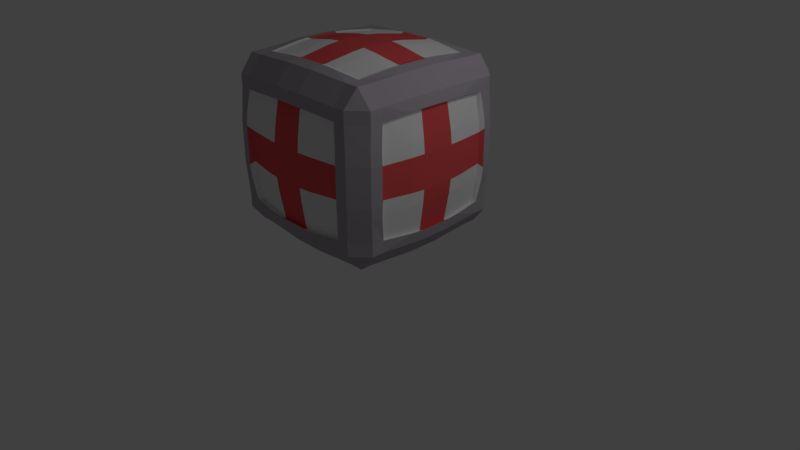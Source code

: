 # Source: Crates.blend  (saved by Blender 2.79.0; exported with 4.5.12 LTS)
import bpy
from mathutils import Matrix  # noqa: F401  (used for matrix-valued properties, if any)

bpy.ops.wm.read_factory_settings(use_empty=True)
scene = bpy.context.scene
scene.name = 'Scene'

# ---- collections
col_collection_1 = bpy.data.collections.new('Collection 1'); scene.collection.children.link(col_collection_1)
col_collection_2 = bpy.data.collections.new('Collection 2'); scene.collection.children.link(col_collection_2)
col_collection_2.hide_render = True
col_collection_2.hide_viewport = True

# ---- materials (node trees are filled in below, after node groups)
mat_base = bpy.data.materials.new('Base')
mat_base.alpha_threshold = 0.0
mat_base.use_transparent_shadow = False
mat_base.diffuse_color = (0.8412, 0.8412, 0.8412, 1.0)
mat_base.roughness = 0.5
mat_cross = bpy.data.materials.new('Cross')
mat_cross.alpha_threshold = 0.0
mat_cross.use_transparent_shadow = False
mat_cross.diffuse_color = (0.8, 0.09362, 0.1003, 1.0)
mat_cross.roughness = 0.5
mat_borders = bpy.data.materials.new('Borders')
mat_borders.alpha_threshold = 0.0
mat_borders.use_transparent_shadow = False
mat_borders.diffuse_color = (0.4154, 0.3786, 0.4292, 1.0)
mat_borders.roughness = 0.5
mat_wood = bpy.data.materials.new('Wood')
mat_wood.alpha_threshold = 0.0
mat_wood.use_transparent_shadow = False
mat_wood.diffuse_color = (0.7357, 0.3735, 0.1893, 1.0)
mat_wood.roughness = 0.5
mat_wood_dark = bpy.data.materials.new('Wood Dark')
mat_wood_dark.alpha_threshold = 0.0
mat_wood_dark.use_transparent_shadow = False
mat_wood_dark.diffuse_color = (0.4575, 0.2044, 0.1067, 1.0)
mat_wood_dark.roughness = 0.5

# ---- material node trees

# ---- world
world_world = bpy.data.worlds.new('World'); scene.world = world_world
world_world.color = (0.05088, 0.05088, 0.05088)
world_world.use_sun_shadow = False
world_world.sun_shadow_jitter_overblur = 0.0
world_world.cycles.sampling_method = 'MANUAL'

# ---- cameras
cam_camera_001 = bpy.data.cameras.new('Camera.001')
cam_camera_001.clip_end = 100.0
cam_camera_001.lens = 35.0
cam_camera_001.sensor_width = 32.0
cam_camera_001.sensor_height = 18.0
cam_camera_001.ortho_scale = 7.314
cam_camera_001.dof.focus_distance = 0.0
cam_camera_001.dof.aperture_fstop = 128.0
cam_camera = bpy.data.cameras.new('Camera')
cam_camera.clip_end = 100.0
cam_camera.lens = 35.0
cam_camera.sensor_width = 32.0
cam_camera.sensor_height = 18.0
cam_camera.ortho_scale = 7.314
cam_camera.dof.focus_distance = 0.0
cam_camera.dof.aperture_fstop = 128.0

# ---- lights
light_lamp_001 = bpy.data.lights.new('Lamp.001', 'POINT')
light_lamp_001.transmission_factor = 0.0
light_lamp_001.cutoff_distance = 30.0
light_lamp_001.energy = 100.0
light_lamp_001.shadow_buffer_clip_start = 1.001
light_lamp_001.shadow_soft_size = 0.1
light_lamp_001.shadow_maximum_resolution = 0.006
light_lamp_001.use_absolute_resolution = True
light_lamp = bpy.data.lights.new('Lamp', 'POINT')
light_lamp.transmission_factor = 0.0
light_lamp.cutoff_distance = 30.0
light_lamp.energy = 100.0
light_lamp.shadow_buffer_clip_start = 1.001
light_lamp.shadow_soft_size = 0.1
light_lamp.shadow_maximum_resolution = 0.006
light_lamp.use_absolute_resolution = True

# ---- meshes
me_cube_001 = bpy.data.meshes.new('Cube.001')
me_cube_001.from_pydata([(0.213, -0.213, 1.197), (0.213, -1.197, 0.213), (1.197, -0.213, 0.213), (0.1923, -0.7326, 1.081), (0.2087, -0.3776, 1.173), (0.7326, -0.1923, 1.081), (0.3776, -0.2087, 1.173), (0.7326, -1.081, 0.1923), (0.3776, -1.173, 0.2087), (0.2087, -1.173, 0.3776), (0.1923, -1.081, 0.7326), (1.081, -0.7326, 0.1923), (1.173, -0.3776, 0.2087), (1.173, -0.2087, 0.3776), (1.081, -0.1923, 0.7326), (0.3432, -1.066, 0.7226), (0.3705, -1.151, 0.3705), (0.7226, -1.066, 0.3432), (0.6819, -1.006, 0.6819), (0.3432, -0.7226, 1.066), (0.6819, -0.6819, 1.006), (0.7226, -0.3432, 1.066), (0.3705, -0.3705, 1.151), (1.006, -0.6819, 0.6819), (1.066, -0.7226, 0.3432), (1.151, -0.3705, 0.3705), (1.066, -0.3432, 0.7226), (1.073, -0.8817, 0.8175), (0.8817, -0.8817, 1.008), (0.8817, -1.073, 0.8175), (1.115, -0.1984, 0.8521), (0.9164, -0.1984, 1.051), (0.1984, -1.115, 0.8521), (0.1984, -0.9164, 1.051), (0.8817, -0.7273, 1.008), (1.073, -0.7273, 0.8175), (1.102, -0.3548, 0.8415), (0.9058, -0.3548, 1.038), (1.073, -0.8817, 0.663), (0.8817, -1.073, 0.663), (0.7273, -0.8817, 1.008), (0.3548, -0.9058, 1.038), (0.3548, -1.102, 0.8415), (0.7273, -1.073, 0.8175), (0.2063, -0.7858, 1.095), (0.7858, -0.2063, 1.095), (0.2063, -1.159, 0.7216), (1.159, -0.2063, 0.7216), (0.7315, -1.079, 0.6673), (0.3681, -1.143, 0.7109), (0.3681, -0.7752, 1.079), (0.7315, -0.7315, 1.015), (0.7752, -0.3681, 1.079), (1.143, -0.3681, 0.7109), (1.079, -0.7315, 0.6673), (1.104, -0.9159, 0.235), (0.919, -1.101, 0.235), (0.9091, -1.089, 0.3808), (1.092, -0.906, 0.3808), (0.7973, -1.142, 0.2423), (0.7873, -1.127, 0.3932), (1.13, -0.7843, 0.3932), (1.145, -0.7942, 0.2423), (-0.213, -0.213, 1.197), (-0.213, -1.197, 0.213), (-1.197, -0.213, 0.213), (-0.1923, -0.7326, 1.081), (-0.2087, -0.3776, 1.173), (-0.7326, -0.1923, 1.081), (-0.3776, -0.2087, 1.173), (-0.7326, -1.081, 0.1923), (-0.3776, -1.173, 0.2087), (-0.2087, -1.173, 0.3776), (-0.1923, -1.081, 0.7326), (-1.081, -0.7326, 0.1923), (-1.173, -0.3776, 0.2087), (-1.173, -0.2087, 0.3776), (-1.081, -0.1923, 0.7326), (-0.3432, -1.066, 0.7226), (-0.3705, -1.151, 0.3705), (-0.7226, -1.066, 0.3432), (-0.6819, -1.006, 0.6819), (-0.3432, -0.7226, 1.066), (-0.6819, -0.6819, 1.006), (-0.7226, -0.3432, 1.066), (-0.3705, -0.3705, 1.151), (-1.006, -0.6819, 0.6819), (-1.066, -0.7226, 0.3432), (-1.151, -0.3705, 0.3705), (-1.066, -0.3432, 0.7226), (-1.073, -0.8817, 0.8175), (-0.8817, -0.8817, 1.008), (-0.8817, -1.073, 0.8175), (-1.115, -0.1984, 0.8521), (-0.9164, -0.1984, 1.051), (-0.1984, -1.115, 0.8521), (-0.1984, -0.9164, 1.051), (-0.8817, -0.7273, 1.008), (-1.073, -0.7273, 0.8175), (-1.102, -0.3548, 0.8415), (-0.9058, -0.3548, 1.038), (-1.073, -0.8817, 0.663), (-0.8817, -1.073, 0.663), (-0.7273, -0.8817, 1.008), (-0.3548, -0.9058, 1.038), (-0.3548, -1.102, 0.8415), (-0.7273, -1.073, 0.8175), (-0.2063, -0.7858, 1.095), (-0.7858, -0.2063, 1.095), (-0.2063, -1.159, 0.7216), (-1.159, -0.2063, 0.7216), (-0.7315, -1.079, 0.6673), (-0.3681, -1.143, 0.7109), (-0.3681, -0.7752, 1.079), (-0.7315, -0.7315, 1.015), (-0.7752, -0.3681, 1.079), (-1.143, -0.3681, 0.7109), (-1.079, -0.7315, 0.6673), (0.0, -0.213, 1.197), (0.0, -1.197, 0.213), (0.0, -0.7326, 1.081), (0.0, -0.3776, 1.173), (0.0, -1.173, 0.3776), (0.0, -1.081, 0.7326), (0.0, -1.115, 0.8521), (0.0, -0.9164, 1.051), (0.0, -0.7858, 1.095), (0.0, -1.159, 0.7216), (-1.104, -0.9159, 0.235), (-0.919, -1.101, 0.235), (-0.9091, -1.089, 0.3808), (-1.092, -0.906, 0.3808), (-0.7973, -1.142, 0.2423), (-0.7873, -1.127, 0.3932), (-1.13, -0.7843, 0.3932), (-1.145, -0.7942, 0.2423), (0.213, 0.213, 1.197), (0.213, 1.197, 0.213), (1.197, 0.213, 0.213), (0.1923, 0.7326, 1.081), (0.2087, 0.3776, 1.173), (0.7326, 0.1923, 1.081), (0.3776, 0.2087, 1.173), (0.7326, 1.081, 0.1923), (0.3776, 1.173, 0.2087), (0.2087, 1.173, 0.3776), (0.1923, 1.081, 0.7326), (1.081, 0.7326, 0.1923), (1.173, 0.3776, 0.2087), (1.173, 0.2087, 0.3776), (1.081, 0.1923, 0.7326), (0.3432, 1.066, 0.7226), (0.3705, 1.151, 0.3705), (0.7226, 1.066, 0.3432), (0.6819, 1.006, 0.6819), (0.3432, 0.7226, 1.066), (0.6819, 0.6819, 1.006), (0.7226, 0.3432, 1.066), (0.3705, 0.3705, 1.151), (1.006, 0.6819, 0.6819), (1.066, 0.7226, 0.3432), (1.151, 0.3705, 0.3705), (1.066, 0.3432, 0.7226), (1.073, 0.8817, 0.8175), (0.8817, 0.8817, 1.008), (0.8817, 1.073, 0.8175), (1.115, 0.1984, 0.8521), (0.9164, 0.1984, 1.051), (0.1984, 1.115, 0.8521), (0.1984, 0.9164, 1.051), (0.8817, 0.7273, 1.008), (1.073, 0.7273, 0.8175), (1.102, 0.3548, 0.8415), (0.9058, 0.3548, 1.038), (1.073, 0.8817, 0.663), (0.8817, 1.073, 0.663), (0.7273, 0.8817, 1.008), (0.3548, 0.9058, 1.038), (0.3548, 1.102, 0.8415), (0.7273, 1.073, 0.8175), (0.2063, 0.7858, 1.095), (0.7858, 0.2063, 1.095), (0.2063, 1.159, 0.7216), (1.159, 0.2063, 0.7216), (0.7315, 1.079, 0.6673), (0.3681, 1.143, 0.7109), (0.3681, 0.7752, 1.079), (0.7315, 0.7315, 1.015), (0.7752, 0.3681, 1.079), (1.143, 0.3681, 0.7109), (1.079, 0.7315, 0.6673), (1.104, 0.9159, 0.235), (0.919, 1.101, 0.235), (0.9091, 1.089, 0.3808), (1.092, 0.906, 0.3808), (0.7973, 1.142, 0.2423), (0.7873, 1.127, 0.3932), (1.13, 0.7843, 0.3932), (1.145, 0.7942, 0.2423), (0.213, 0.0, 1.197), (1.197, 0.0, 0.213), (0.7326, 0.0, 1.081), (0.3776, 0.0, 1.173), (1.173, 0.0, 0.3776), (1.081, 0.0, 0.7326), (1.115, 0.0, 0.8521), (0.9164, 0.0, 1.051), (0.7858, 0.0, 1.095), (1.159, 0.0, 0.7216), (-0.213, 0.213, 1.197), (-0.213, 1.197, 0.213), (-1.197, 0.213, 0.213), (-0.1923, 0.7326, 1.081), (-0.2087, 0.3776, 1.173), (-0.7326, 0.1923, 1.081), (-0.3776, 0.2087, 1.173), (-0.7326, 1.081, 0.1923), (-0.3776, 1.173, 0.2087), (-0.2087, 1.173, 0.3776), (-0.1923, 1.081, 0.7326), (-1.081, 0.7326, 0.1923), (-1.173, 0.3776, 0.2087), (-1.173, 0.2087, 0.3776), (-1.081, 0.1923, 0.7326), (-0.3432, 1.066, 0.7226), (-0.3705, 1.151, 0.3705), (-0.7226, 1.066, 0.3432), (-0.6819, 1.006, 0.6819), (-0.3432, 0.7226, 1.066), (-0.6819, 0.6819, 1.006), (-0.7226, 0.3432, 1.066), (-0.3705, 0.3705, 1.151), (-1.006, 0.6819, 0.6819), (-1.066, 0.7226, 0.3432), (-1.151, 0.3705, 0.3705), (-1.066, 0.3432, 0.7226), (-1.073, 0.8817, 0.8175), (-0.8817, 0.8817, 1.008), (-0.8817, 1.073, 0.8175), (-1.115, 0.1984, 0.8521), (-0.9164, 0.1984, 1.051), (-0.1984, 1.115, 0.8521), (-0.1984, 0.9164, 1.051), (-0.8817, 0.7273, 1.008), (-1.073, 0.7273, 0.8175), (-1.102, 0.3548, 0.8415), (-0.9058, 0.3548, 1.038), (-1.073, 0.8817, 0.663), (-0.8817, 1.073, 0.663), (-0.7273, 0.8817, 1.008), (-0.3548, 0.9058, 1.038), (-0.3548, 1.102, 0.8415), (-0.7273, 1.073, 0.8175), (-0.2063, 0.7858, 1.095), (-0.7858, 0.2063, 1.095), (-0.2063, 1.159, 0.7216), (-1.159, 0.2063, 0.7216), (-0.7315, 1.079, 0.6673), (-0.3681, 1.143, 0.7109), (-0.3681, 0.7752, 1.079), (-0.7315, 0.7315, 1.015), (-0.7752, 0.3681, 1.079), (-1.143, 0.3681, 0.7109), (-1.079, 0.7315, 0.6673), (0.0, 0.213, 1.197), (0.0, 1.197, 0.213), (0.0, 0.7326, 1.081), (0.0, 0.3776, 1.173), (0.0, 1.173, 0.3776), (0.0, 1.081, 0.7326), (0.0, 1.115, 0.8521), (0.0, 0.9164, 1.051), (0.0, 0.7858, 1.095), (0.0, 1.159, 0.7216), (-1.104, 0.9159, 0.235), (-0.919, 1.101, 0.235), (-0.9091, 1.089, 0.3808), (-1.092, 0.906, 0.3808), (-0.7973, 1.142, 0.2423), (-0.7873, 1.127, 0.3932), (-1.13, 0.7843, 0.3932), (-1.145, 0.7942, 0.2423), (-0.213, 0.0, 1.197), (-1.197, 0.0, 0.213), (-0.7326, 0.0, 1.081), (-0.3776, 0.0, 1.173), (-1.173, 0.0, 0.3776), (-1.081, 0.0, 0.7326), (-1.115, 0.0, 0.8521), (-0.9164, 0.0, 1.051), (-0.7858, 0.0, 1.095), (-1.159, 0.0, 0.7216), (0.0, 0.0, 1.197), (0.213, -0.213, -1.197), (0.213, -1.197, -0.213), (1.197, -0.213, -0.213), (0.1923, -0.7326, -1.081), (0.2087, -0.3776, -1.173), (0.7326, -0.1923, -1.081), (0.3776, -0.2087, -1.173), (0.7326, -1.081, -0.1923), (0.3776, -1.173, -0.2087), (0.2087, -1.173, -0.3776), (0.1923, -1.081, -0.7326), (1.081, -0.7326, -0.1923), (1.173, -0.3776, -0.2087), (1.173, -0.2087, -0.3776), (1.081, -0.1923, -0.7326), (0.3432, -1.066, -0.7226), (0.3705, -1.151, -0.3705), (0.7226, -1.066, -0.3432), (0.6819, -1.006, -0.6819), (0.3432, -0.7226, -1.066), (0.6819, -0.6819, -1.006), (0.7226, -0.3432, -1.066), (0.3705, -0.3705, -1.151), (1.006, -0.6819, -0.6819), (1.066, -0.7226, -0.3432), (1.151, -0.3705, -0.3705), (1.066, -0.3432, -0.7226), (1.073, -0.8817, -0.8175), (0.8817, -0.8817, -1.008), (0.8817, -1.073, -0.8175), (1.115, -0.1984, -0.8521), (0.9164, -0.1984, -1.051), (0.1984, -1.115, -0.8521), (0.1984, -0.9164, -1.051), (0.8817, -0.7273, -1.008), (1.073, -0.7273, -0.8175), (1.102, -0.3548, -0.8415), (0.9058, -0.3548, -1.038), (1.073, -0.8817, -0.663), (0.8817, -1.073, -0.663), (0.7273, -0.8817, -1.008), (0.3548, -0.9058, -1.038), (0.3548, -1.102, -0.8415), (0.7273, -1.073, -0.8175), (0.2063, -0.7858, -1.095), (0.7858, -0.2063, -1.095), (0.2063, -1.159, -0.7216), (1.159, -0.2063, -0.7216), (1.173, -0.3776, 0.0), (1.081, -0.7326, 0.0), (0.7315, -1.079, -0.6673), (0.3681, -1.143, -0.7109), (0.7326, -1.081, 0.0), (0.3776, -1.173, 0.0), (0.3681, -0.7752, -1.079), (0.7315, -0.7315, -1.015), (0.7752, -0.3681, -1.079), (1.197, -0.213, 0.0), (0.213, -1.197, 0.0), (1.039, -0.8543, 0.0), (0.8543, -1.039, 0.0), (1.143, -0.3681, -0.7109), (1.079, -0.7315, -0.6673), (1.104, -0.9159, -0.235), (0.919, -1.101, -0.235), (1.104, -0.9159, 0.0), (0.9091, -1.089, -0.3808), (1.092, -0.906, -0.3808), (0.7973, -1.142, 0.0), (0.7973, -1.142, -0.2423), (0.7873, -1.127, -0.3932), (1.13, -0.7843, -0.3932), (1.145, -0.7942, -0.2423), (1.145, -0.7942, 0.0), (0.919, -1.101, 0.0), (-0.213, -0.213, -1.197), (-0.213, -1.197, -0.213), (-1.197, -0.213, -0.213), (-0.1923, -0.7326, -1.081), (-0.2087, -0.3776, -1.173), (-0.7326, -0.1923, -1.081), (-0.3776, -0.2087, -1.173), (-0.7326, -1.081, -0.1923), (-0.3776, -1.173, -0.2087), (-0.2087, -1.173, -0.3776), (-0.1923, -1.081, -0.7326), (-1.081, -0.7326, -0.1923), (-1.173, -0.3776, -0.2087), (-1.173, -0.2087, -0.3776), (-1.081, -0.1923, -0.7326), (-0.3432, -1.066, -0.7226), (-0.3705, -1.151, -0.3705), (-0.7226, -1.066, -0.3432), (-0.6819, -1.006, -0.6819), (-0.3432, -0.7226, -1.066), (-0.6819, -0.6819, -1.006), (-0.7226, -0.3432, -1.066), (-0.3705, -0.3705, -1.151), (-1.006, -0.6819, -0.6819), (-1.066, -0.7226, -0.3432), (-1.151, -0.3705, -0.3705), (-1.066, -0.3432, -0.7226), (-1.073, -0.8817, -0.8175), (-0.8817, -0.8817, -1.008), (-0.8817, -1.073, -0.8175), (-1.115, -0.1984, -0.8521), (-0.9164, -0.1984, -1.051), (-0.1984, -1.115, -0.8521), (-0.1984, -0.9164, -1.051), (-0.8817, -0.7273, -1.008), (-1.073, -0.7273, -0.8175), (-1.102, -0.3548, -0.8415), (-0.9058, -0.3548, -1.038), (-1.073, -0.8817, -0.663), (-0.8817, -1.073, -0.663), (-0.7273, -0.8817, -1.008), (-0.3548, -0.9058, -1.038), (-0.3548, -1.102, -0.8415), (-0.7273, -1.073, -0.8175), (-0.2063, -0.7858, -1.095), (-0.7858, -0.2063, -1.095), (-0.2063, -1.159, -0.7216), (0.0, -1.197, 0.0), (-1.159, -0.2063, -0.7216), (-1.173, -0.3776, 0.0), (-1.081, -0.7326, 0.0), (-0.7315, -1.079, -0.6673), (-0.3681, -1.143, -0.7109), (-0.7326, -1.081, 0.0), (-0.3776, -1.173, 0.0), (-0.3681, -0.7752, -1.079), (-0.7315, -0.7315, -1.015), (-0.7752, -0.3681, -1.079), (-1.197, -0.213, 0.0), (-0.213, -1.197, 0.0), (-1.039, -0.8543, 0.0), (-0.8543, -1.039, 0.0), (-1.143, -0.3681, -0.7109), (-1.079, -0.7315, -0.6673), (0.0, -0.213, -1.197), (0.0, -1.197, -0.213), (0.0, -0.7326, -1.081), (0.0, -0.3776, -1.173), (0.0, -1.173, -0.3776), (0.0, -1.081, -0.7326), (0.0, -1.115, -0.8521), (0.0, -0.9164, -1.051), (0.0, -0.7858, -1.095), (0.0, -1.159, -0.7216), (-1.104, -0.9159, -0.235), (-0.919, -1.101, -0.235), (-1.104, -0.9159, 0.0), (-0.9091, -1.089, -0.3808), (-1.092, -0.906, -0.3808), (-0.7973, -1.142, 0.0), (-0.7973, -1.142, -0.2423), (-0.7873, -1.127, -0.3932), (-1.13, -0.7843, -0.3932), (-1.145, -0.7942, -0.2423), (-1.145, -0.7942, 0.0), (-0.919, -1.101, 0.0), (0.213, 0.213, -1.197), (0.213, 1.197, -0.213), (1.197, 0.213, -0.213), (0.1923, 0.7326, -1.081), (0.2087, 0.3776, -1.173), (0.7326, 0.1923, -1.081), (0.3776, 0.2087, -1.173), (0.7326, 1.081, -0.1923), (0.3776, 1.173, -0.2087), (0.2087, 1.173, -0.3776), (0.1923, 1.081, -0.7326), (1.081, 0.7326, -0.1923), (1.173, 0.3776, -0.2087), (1.173, 0.2087, -0.3776), (1.081, 0.1923, -0.7326), (0.3432, 1.066, -0.7226), (0.3705, 1.151, -0.3705), (0.7226, 1.066, -0.3432), (0.6819, 1.006, -0.6819), (0.3432, 0.7226, -1.066), (0.6819, 0.6819, -1.006), (0.7226, 0.3432, -1.066), (0.3705, 0.3705, -1.151), (1.006, 0.6819, -0.6819), (1.066, 0.7226, -0.3432), (1.151, 0.3705, -0.3705), (1.066, 0.3432, -0.7226), (1.073, 0.8817, -0.8175), (0.8817, 0.8817, -1.008), (0.8817, 1.073, -0.8175), (1.115, 0.1984, -0.8521), (0.9164, 0.1984, -1.051), (0.1984, 1.115, -0.8521), (0.1984, 0.9164, -1.051), (0.8817, 0.7273, -1.008), (1.073, 0.7273, -0.8175), (1.102, 0.3548, -0.8415), (0.9058, 0.3548, -1.038), (1.073, 0.8817, -0.663), (0.8817, 1.073, -0.663), (0.7273, 0.8817, -1.008), (0.3548, 0.9058, -1.038), (0.3548, 1.102, -0.8415), (0.7273, 1.073, -0.8175), (0.2063, 0.7858, -1.095), (0.7858, 0.2063, -1.095), (0.2063, 1.159, -0.7216), (1.159, 0.2063, -0.7216), (1.173, 0.3776, 0.0), (1.081, 0.7326, 0.0), (0.7315, 1.079, -0.6673), (0.3681, 1.143, -0.7109), (0.7326, 1.081, 0.0), (0.3776, 1.173, 0.0), (0.3681, 0.7752, -1.079), (0.7315, 0.7315, -1.015), (0.7752, 0.3681, -1.079), (1.197, 0.213, 0.0), (0.213, 1.197, 0.0), (1.039, 0.8543, 0.0), (0.8543, 1.039, 0.0), (1.143, 0.3681, -0.7109), (1.079, 0.7315, -0.6673), (1.104, 0.9159, -0.235), (0.919, 1.101, -0.235), (1.104, 0.9159, 0.0), (0.9091, 1.089, -0.3808), (1.092, 0.906, -0.3808), (0.7973, 1.142, 0.0), (0.7973, 1.142, -0.2423), (0.7873, 1.127, -0.3932), (1.13, 0.7843, -0.3932), (1.145, 0.7942, -0.2423), (1.145, 0.7942, 0.0), (0.919, 1.101, 0.0), (0.213, 0.0, -1.197), (1.197, 0.0, -0.213), (0.7326, 0.0, -1.081), (0.3776, 0.0, -1.173), (1.173, 0.0, -0.3776), (1.081, 0.0, -0.7326), (1.115, 0.0, -0.8521), (0.9164, 0.0, -1.051), (1.197, 0.0, 0.0), (0.7858, 0.0, -1.095), (1.159, 0.0, -0.7216), (-0.213, 0.213, -1.197), (-0.213, 1.197, -0.213), (-1.197, 0.213, -0.213), (-0.1923, 0.7326, -1.081), (-0.2087, 0.3776, -1.173), (-0.7326, 0.1923, -1.081), (-0.3776, 0.2087, -1.173), (-0.7326, 1.081, -0.1923), (-0.3776, 1.173, -0.2087), (-0.2087, 1.173, -0.3776), (-0.1923, 1.081, -0.7326), (-1.081, 0.7326, -0.1923), (-1.173, 0.3776, -0.2087), (-1.173, 0.2087, -0.3776), (-1.081, 0.1923, -0.7326), (-0.3432, 1.066, -0.7226), (-0.3705, 1.151, -0.3705), (-0.7226, 1.066, -0.3432), (-0.6819, 1.006, -0.6819), (-0.3432, 0.7226, -1.066), (-0.6819, 0.6819, -1.006), (-0.7226, 0.3432, -1.066), (-0.3705, 0.3705, -1.151), (-1.006, 0.6819, -0.6819), (-1.066, 0.7226, -0.3432), (-1.151, 0.3705, -0.3705), (-1.066, 0.3432, -0.7226), (-1.073, 0.8817, -0.8175), (-0.8817, 0.8817, -1.008), (-0.8817, 1.073, -0.8175), (-1.115, 0.1984, -0.8521), (-0.9164, 0.1984, -1.051), (-0.1984, 1.115, -0.8521), (-0.1984, 0.9164, -1.051), (-0.8817, 0.7273, -1.008), (-1.073, 0.7273, -0.8175), (-1.102, 0.3548, -0.8415), (-0.9058, 0.3548, -1.038), (-1.073, 0.8817, -0.663), (-0.8817, 1.073, -0.663), (-0.7273, 0.8817, -1.008), (-0.3548, 0.9058, -1.038), (-0.3548, 1.102, -0.8415), (-0.7273, 1.073, -0.8175), (-0.2063, 0.7858, -1.095), (-0.7858, 0.2063, -1.095), (-0.2063, 1.159, -0.7216), (0.0, 1.197, 0.0), (-1.159, 0.2063, -0.7216), (-1.173, 0.3776, 0.0), (-1.081, 0.7326, 0.0), (-0.7315, 1.079, -0.6673), (-0.3681, 1.143, -0.7109), (-0.7326, 1.081, 0.0), (-0.3776, 1.173, 0.0), (-0.3681, 0.7752, -1.079), (-0.7315, 0.7315, -1.015), (-0.7752, 0.3681, -1.079), (-1.197, 0.213, 0.0), (-0.213, 1.197, 0.0), (-1.039, 0.8543, 0.0), (-0.8543, 1.039, 0.0), (-1.143, 0.3681, -0.7109), (-1.079, 0.7315, -0.6673), (0.0, 0.213, -1.197), (0.0, 1.197, -0.213), (0.0, 0.7326, -1.081), (0.0, 0.3776, -1.173), (0.0, 1.173, -0.3776), (0.0, 1.081, -0.7326), (0.0, 1.115, -0.8521), (0.0, 0.9164, -1.051), (0.0, 0.7858, -1.095), (0.0, 1.159, -0.7216), (-1.104, 0.9159, -0.235), (-0.919, 1.101, -0.235), (-1.104, 0.9159, 0.0), (-0.9091, 1.089, -0.3808), (-1.092, 0.906, -0.3808), (-0.7973, 1.142, 0.0), (-0.7973, 1.142, -0.2423), (-0.7873, 1.127, -0.3932), (-1.13, 0.7843, -0.3932), (-1.145, 0.7942, -0.2423), (-1.145, 0.7942, 0.0), (-0.919, 1.101, 0.0), (-0.213, 0.0, -1.197), (-1.197, 0.0, -0.213), (-0.7326, 0.0, -1.081), (-0.3776, 0.0, -1.173), (-1.173, 0.0, -0.3776), (-1.081, 0.0, -0.7326), (-1.115, 0.0, -0.8521), (-0.9164, 0.0, -1.051), (-1.197, 0.0, 0.0), (-0.7858, 0.0, -1.095), (-1.159, 0.0, -0.7216), (0.0, 0.0, -1.197)], [], [(8, 16, 9, 1), (2, 13, 25, 12), (6, 0, 4, 22), (537, 200, 2, 350), (19, 3, 44, 50), (15, 18, 48, 49), (11, 24, 61, 62), (5, 21, 52, 45), (120, 3, 4, 121), (346, 345, 7, 8), (122, 9, 10, 123), (15, 16, 17, 18), (19, 20, 21, 22), (23, 24, 25, 26), (23, 26, 53, 54), (123, 10, 46, 127), (122, 119, 1, 9), (118, 121, 4, 0), (10, 15, 49, 46), (15, 10, 9, 16), (17, 7, 59, 60), (16, 8, 7, 17), (201, 5, 45, 207), (21, 20, 51, 52), (20, 19, 50, 51), (6, 22, 21, 5), (3, 19, 22, 4), (14, 26, 25, 13), (24, 11, 12, 25), (26, 14, 47, 53), (50, 44, 33, 41), (34, 51, 40, 28), (31, 45, 52, 37), (54, 35, 27, 38), (47, 30, 36, 53), (49, 42, 32, 46), (28, 29, 27), (205, 206, 31, 30), (11, 342, 341, 12), (35, 36, 37, 34), (8, 1, 351, 346), (7, 345, 361, 59), (41, 42, 43, 40), (34, 28, 27, 35), (41, 33, 32, 42), (126, 125, 33, 44), (31, 37, 36, 30), (29, 39, 38, 27), (28, 40, 43, 29), (124, 127, 46, 32), (2, 12, 341, 350), (42, 49, 48, 43), (50, 41, 40, 51), (51, 34, 37, 52), (35, 54, 53, 36), (32, 33, 125, 124), (3, 120, 126, 44), (351, 1, 119, 415), (199, 292, 118, 0), (62, 61, 58, 55), (56, 57, 60, 59), (57, 56, 55, 58), (56, 367, 358, 55), (56, 59, 361, 367), (62, 55, 358, 366), (342, 11, 62, 366), (24, 23, 54, 61), (17, 60, 48, 18), (60, 57, 39, 48), (38, 39, 57, 58), (54, 38, 58, 61), (29, 43, 48, 39), (30, 47, 208, 205), (45, 31, 206, 207), (14, 204, 208, 47), (0, 6, 202, 199), (13, 2, 200, 203), (13, 203, 204, 14), (5, 201, 202, 6), (71, 64, 72, 79), (65, 75, 88, 76), (69, 85, 67, 63), (634, 426, 65, 283), (82, 113, 107, 66), (78, 112, 111, 81), (74, 135, 134, 87), (68, 108, 115, 84), (120, 121, 67, 66), (422, 71, 70, 421), (122, 123, 73, 72), (78, 81, 80, 79), (82, 85, 84, 83), (86, 89, 88, 87), (86, 117, 116, 89), (123, 127, 109, 73), (122, 72, 64, 119), (118, 63, 67, 121), (73, 109, 112, 78), (78, 79, 72, 73), (80, 133, 132, 70), (79, 80, 70, 71), (284, 290, 108, 68), (84, 115, 114, 83), (83, 114, 113, 82), (69, 68, 84, 85), (66, 67, 85, 82), (77, 76, 88, 89), (87, 88, 75, 74), (89, 116, 110, 77), (113, 104, 96, 107), (97, 91, 103, 114), (94, 100, 115, 108), (117, 101, 90, 98), (110, 116, 99, 93), (112, 109, 95, 105), (91, 90, 92), (288, 93, 94, 289), (74, 75, 417, 418), (98, 97, 100, 99), (71, 422, 427, 64), (70, 132, 447, 421), (104, 103, 106, 105), (97, 98, 90, 91), (104, 105, 95, 96), (126, 107, 96, 125), (94, 93, 99, 100), (92, 90, 101, 102), (91, 92, 106, 103), (124, 95, 109, 127), (65, 426, 417, 75), (105, 106, 111, 112), (113, 114, 103, 104), (114, 115, 100, 97), (98, 99, 116, 117), (95, 124, 125, 96), (66, 107, 126, 120), (427, 415, 119, 64), (282, 63, 118, 292), (135, 128, 131, 134), (129, 132, 133, 130), (130, 131, 128, 129), (129, 128, 444, 453), (129, 453, 447, 132), (135, 452, 444, 128), (418, 452, 135, 74), (87, 134, 117, 86), (80, 81, 111, 133), (133, 111, 102, 130), (101, 131, 130, 102), (117, 134, 131, 101), (92, 102, 111, 106), (93, 288, 291, 110), (108, 290, 289, 94), (77, 110, 291, 287), (63, 282, 285, 69), (76, 286, 283, 65), (76, 77, 287, 286), (68, 69, 285, 284), (144, 137, 145, 152), (138, 148, 161, 149), (142, 158, 140, 136), (537, 511, 138, 200), (155, 186, 180, 139), (151, 185, 184, 154), (147, 198, 197, 160), (141, 181, 188, 157), (266, 267, 140, 139), (507, 144, 143, 506), (268, 269, 146, 145), (151, 154, 153, 152), (155, 158, 157, 156), (159, 162, 161, 160), (159, 190, 189, 162), (269, 273, 182, 146), (268, 145, 137, 265), (264, 136, 140, 267), (146, 182, 185, 151), (151, 152, 145, 146), (153, 196, 195, 143), (152, 153, 143, 144), (201, 207, 181, 141), (157, 188, 187, 156), (156, 187, 186, 155), (142, 141, 157, 158), (139, 140, 158, 155), (150, 149, 161, 162), (160, 161, 148, 147), (162, 189, 183, 150), (186, 177, 169, 180), (170, 164, 176, 187), (167, 173, 188, 181), (190, 174, 163, 171), (183, 189, 172, 166), (185, 182, 168, 178), (164, 163, 165), (205, 166, 167, 206), (147, 148, 502, 503), (171, 170, 173, 172), (144, 507, 512, 137), (143, 195, 522, 506), (177, 176, 179, 178), (170, 171, 163, 164), (177, 178, 168, 169), (272, 180, 169, 271), (167, 166, 172, 173), (165, 163, 174, 175), (164, 165, 179, 176), (270, 168, 182, 273), (138, 511, 502, 148), (178, 179, 184, 185), (186, 187, 176, 177), (187, 188, 173, 170), (171, 172, 189, 190), (168, 270, 271, 169), (139, 180, 272, 266), (512, 587, 265, 137), (199, 136, 264, 292), (198, 191, 194, 197), (192, 195, 196, 193), (193, 194, 191, 192), (192, 191, 519, 528), (192, 528, 522, 195), (198, 527, 519, 191), (503, 527, 198, 147), (160, 197, 190, 159), (153, 154, 184, 196), (196, 184, 175, 193), (174, 194, 193, 175), (190, 197, 194, 174), (165, 175, 184, 179), (166, 205, 208, 183), (181, 207, 206, 167), (150, 183, 208, 204), (136, 199, 202, 142), (149, 203, 200, 138), (149, 150, 204, 203), (141, 142, 202, 201), (217, 225, 218, 210), (211, 222, 234, 221), (215, 209, 213, 231), (634, 283, 211, 598), (228, 212, 253, 259), (224, 227, 257, 258), (220, 233, 280, 281), (214, 230, 261, 254), (266, 212, 213, 267), (594, 593, 216, 217), (268, 218, 219, 269), (224, 225, 226, 227), (228, 229, 230, 231), (232, 233, 234, 235), (232, 235, 262, 263), (269, 219, 255, 273), (268, 265, 210, 218), (264, 267, 213, 209), (219, 224, 258, 255), (224, 219, 218, 225), (226, 216, 278, 279), (225, 217, 216, 226), (284, 214, 254, 290), (230, 229, 260, 261), (229, 228, 259, 260), (215, 231, 230, 214), (212, 228, 231, 213), (223, 235, 234, 222), (233, 220, 221, 234), (235, 223, 256, 262), (259, 253, 242, 250), (243, 260, 249, 237), (240, 254, 261, 246), (263, 244, 236, 247), (256, 239, 245, 262), (258, 251, 241, 255), (237, 238, 236), (288, 289, 240, 239), (220, 590, 589, 221), (244, 245, 246, 243), (217, 210, 599, 594), (216, 593, 619, 278), (250, 251, 252, 249), (243, 237, 236, 244), (250, 242, 241, 251), (272, 271, 242, 253), (240, 246, 245, 239), (238, 248, 247, 236), (237, 249, 252, 238), (270, 273, 255, 241), (211, 221, 589, 598), (251, 258, 257, 252), (259, 250, 249, 260), (260, 243, 246, 261), (244, 263, 262, 245), (241, 242, 271, 270), (212, 266, 272, 253), (599, 210, 265, 587), (282, 292, 264, 209), (281, 280, 277, 274), (275, 276, 279, 278), (276, 275, 274, 277), (275, 625, 616, 274), (275, 278, 619, 625), (281, 274, 616, 624), (590, 220, 281, 624), (233, 232, 263, 280), (226, 279, 257, 227), (279, 276, 248, 257), (247, 248, 276, 277), (263, 247, 277, 280), (238, 252, 257, 248), (239, 256, 291, 288), (254, 240, 289, 290), (223, 287, 291, 256), (209, 215, 285, 282), (222, 211, 283, 286), (222, 286, 287, 223), (214, 284, 285, 215), (301, 294, 302, 309), (352, 358, 366, 342), (295, 305, 318, 306), (299, 315, 297, 293), (537, 350, 295, 530), (312, 347, 337, 296), (308, 344, 343, 311), (304, 365, 364, 317), (298, 338, 349, 314), (434, 435, 297, 296), (346, 301, 300, 345), (436, 437, 303, 302), (308, 311, 310, 309), (312, 315, 314, 313), (316, 319, 318, 317), (316, 355, 354, 319), (437, 441, 339, 303), (345, 361, 367, 353), (436, 302, 294, 433), (432, 293, 297, 435), (303, 339, 344, 308), (308, 309, 302, 303), (310, 363, 362, 300), (309, 310, 300, 301), (531, 538, 338, 298), (314, 349, 348, 313), (313, 348, 347, 312), (299, 298, 314, 315), (296, 297, 315, 312), (307, 306, 318, 319), (317, 318, 305, 304), (319, 354, 340, 307), (347, 334, 326, 337), (327, 321, 333, 348), (324, 330, 349, 338), (355, 331, 320, 328), (340, 354, 329, 323), (344, 339, 325, 335), (321, 320, 322), (535, 323, 324, 536), (304, 305, 341, 342), (328, 327, 330, 329), (301, 346, 351, 294), (300, 362, 361, 345), (334, 333, 336, 335), (327, 328, 320, 321), (334, 335, 325, 326), (440, 337, 326, 439), (324, 323, 329, 330), (322, 320, 331, 332), (321, 322, 336, 333), (438, 325, 339, 441), (295, 350, 341, 305), (335, 336, 343, 344), (347, 348, 333, 334), (348, 349, 330, 327), (353, 367, 358, 352), (328, 329, 354, 355), (325, 438, 439, 326), (296, 337, 440, 434), (351, 415, 433, 294), (529, 293, 432, 637), (365, 356, 360, 364), (357, 362, 363, 359), (359, 360, 356, 357), (357, 356, 358, 367), (357, 367, 361, 362), (365, 366, 358, 356), (342, 366, 365, 304), (317, 364, 355, 316), (310, 311, 343, 363), (363, 343, 332, 359), (331, 360, 359, 332), (355, 364, 360, 331), (322, 332, 343, 336), (323, 535, 539, 340), (338, 538, 536, 324), (307, 340, 539, 534), (293, 529, 532, 299), (306, 533, 530, 295), (306, 307, 534, 533), (298, 299, 532, 531), (376, 384, 377, 369), (428, 418, 452, 444), (370, 381, 393, 380), (374, 368, 372, 390), (634, 627, 370, 426), (387, 371, 412, 423), (383, 386, 419, 420), (379, 392, 450, 451), (373, 389, 425, 413), (434, 371, 372, 435), (422, 421, 375, 376), (436, 377, 378, 437), (383, 384, 385, 386), (387, 388, 389, 390), (391, 392, 393, 394), (391, 394, 430, 431), (437, 378, 414, 441), (421, 429, 453, 447), (436, 433, 369, 377), (432, 435, 372, 368), (378, 383, 420, 414), (383, 378, 377, 384), (385, 375, 448, 449), (384, 376, 375, 385), (628, 373, 413, 635), (389, 388, 424, 425), (388, 387, 423, 424), (374, 390, 389, 373), (371, 387, 390, 372), (382, 394, 393, 381), (392, 379, 380, 393), (394, 382, 416, 430), (423, 412, 401, 409), (402, 424, 408, 396), (399, 413, 425, 405), (431, 403, 395, 406), (416, 398, 404, 430), (420, 410, 400, 414), (396, 397, 395), (632, 633, 399, 398), (379, 418, 417, 380), (403, 404, 405, 402), (376, 369, 427, 422), (375, 421, 447, 448), (409, 410, 411, 408), (402, 396, 395, 403), (409, 401, 400, 410), (440, 439, 401, 412), (399, 405, 404, 398), (397, 407, 406, 395), (396, 408, 411, 397), (438, 441, 414, 400), (370, 380, 417, 426), (410, 420, 419, 411), (423, 409, 408, 424), (424, 402, 405, 425), (429, 428, 444, 453), (403, 431, 430, 404), (400, 401, 439, 438), (371, 434, 440, 412), (427, 369, 433, 415), (626, 637, 432, 368), (451, 450, 446, 442), (443, 445, 449, 448), (445, 443, 442, 446), (443, 453, 444, 442), (443, 448, 447, 453), (451, 442, 444, 452), (418, 379, 451, 452), (392, 391, 431, 450), (385, 449, 419, 386), (449, 445, 407, 419), (406, 407, 445, 446), (431, 406, 446, 450), (397, 411, 419, 407), (398, 416, 636, 632), (413, 399, 633, 635), (382, 631, 636, 416), (368, 374, 629, 626), (381, 370, 627, 630), (381, 630, 631, 382), (373, 628, 629, 374), (462, 470, 463, 455), (513, 503, 527, 519), (456, 467, 479, 466), (460, 454, 458, 476), (537, 530, 456, 511), (473, 457, 498, 508), (469, 472, 504, 505), (465, 478, 525, 526), (459, 475, 510, 499), (606, 457, 458, 607), (507, 506, 461, 462), (608, 463, 464, 609), (469, 470, 471, 472), (473, 474, 475, 476), (477, 478, 479, 480), (477, 480, 515, 516), (609, 464, 500, 613), (506, 514, 528, 522), (608, 605, 455, 463), (604, 607, 458, 454), (464, 469, 505, 500), (469, 464, 463, 470), (471, 461, 523, 524), (470, 462, 461, 471), (531, 459, 499, 538), (475, 474, 509, 510), (474, 473, 508, 509), (460, 476, 475, 459), (457, 473, 476, 458), (468, 480, 479, 467), (478, 465, 466, 479), (480, 468, 501, 515), (508, 498, 487, 495), (488, 509, 494, 482), (485, 499, 510, 491), (516, 489, 481, 492), (501, 484, 490, 515), (505, 496, 486, 500), (482, 483, 481), (535, 536, 485, 484), (465, 503, 502, 466), (489, 490, 491, 488), (462, 455, 512, 507), (461, 506, 522, 523), (495, 496, 497, 494), (488, 482, 481, 489), (495, 487, 486, 496), (612, 611, 487, 498), (485, 491, 490, 484), (483, 493, 492, 481), (482, 494, 497, 483), (610, 613, 500, 486), (456, 466, 502, 511), (496, 505, 504, 497), (508, 495, 494, 509), (509, 488, 491, 510), (514, 513, 519, 528), (489, 516, 515, 490), (486, 487, 611, 610), (457, 606, 612, 498), (512, 455, 605, 587), (529, 637, 604, 454), (526, 525, 521, 517), (518, 520, 524, 523), (520, 518, 517, 521), (518, 528, 519, 517), (518, 523, 522, 528), (526, 517, 519, 527), (503, 465, 526, 527), (478, 477, 516, 525), (471, 524, 504, 472), (524, 520, 493, 504), (492, 493, 520, 521), (516, 492, 521, 525), (483, 497, 504, 493), (484, 501, 539, 535), (499, 485, 536, 538), (468, 534, 539, 501), (454, 460, 532, 529), (467, 456, 530, 533), (467, 533, 534, 468), (459, 531, 532, 460), (548, 541, 549, 556), (600, 616, 624, 590), (542, 552, 565, 553), (546, 562, 544, 540), (634, 598, 542, 627), (559, 595, 584, 543), (555, 592, 591, 558), (551, 623, 622, 564), (545, 585, 597, 561), (606, 607, 544, 543), (594, 548, 547, 593), (608, 609, 550, 549), (555, 558, 557, 556), (559, 562, 561, 560), (563, 566, 565, 564), (563, 603, 602, 566), (609, 613, 586, 550), (593, 619, 625, 601), (608, 549, 541, 605), (604, 540, 544, 607), (550, 586, 592, 555), (555, 556, 549, 550), (557, 621, 620, 547), (556, 557, 547, 548), (628, 635, 585, 545), (561, 597, 596, 560), (560, 596, 595, 559), (546, 545, 561, 562), (543, 544, 562, 559), (554, 553, 565, 566), (564, 565, 552, 551), (566, 602, 588, 554), (595, 581, 573, 584), (574, 568, 580, 596), (571, 577, 597, 585), (603, 578, 567, 575), (588, 602, 576, 570), (592, 586, 572, 582), (568, 567, 569), (632, 570, 571, 633), (551, 552, 589, 590), (575, 574, 577, 576), (548, 594, 599, 541), (547, 620, 619, 593), (581, 580, 583, 582), (574, 575, 567, 568), (581, 582, 572, 573), (612, 584, 573, 611), (571, 570, 576, 577), (569, 567, 578, 579), (568, 569, 583, 580), (610, 572, 586, 613), (542, 598, 589, 552), (582, 583, 591, 592), (595, 596, 580, 581), (596, 597, 577, 574), (601, 625, 616, 600), (575, 576, 602, 603), (572, 610, 611, 573), (543, 584, 612, 606), (599, 587, 605, 541), (626, 540, 604, 637), (623, 614, 618, 622), (615, 620, 621, 617), (617, 618, 614, 615), (615, 614, 616, 625), (615, 625, 619, 620), (623, 624, 616, 614), (590, 624, 623, 551), (564, 622, 603, 563), (557, 558, 591, 621), (621, 591, 579, 617), (578, 618, 617, 579), (603, 622, 618, 578), (569, 579, 591, 583), (570, 632, 636, 588), (585, 635, 633, 571), (554, 588, 636, 631), (540, 626, 629, 546), (553, 630, 627, 542), (553, 554, 631, 630), (545, 546, 629, 628)])
me_cube_001.polygons.foreach_set('material_index', [0, 0, 0, 1, 0, 0, 0, 0, 1, 1, 1, 0, 0, 0, 0, 1, 1, 1, 0, 0, 0, 0, 1, 0, 0, 0, 0, 0, 0, 0, 2, 2, 2, 2, 2, 2, 2, 2, 1, 2, 1, 1, 2, 2, 2, 2, 2, 2, 2, 2, 1, 2, 2, 2, 2, 2, 1, 1, 1, 2, 2, 2, 2, 2, 2, 1, 0, 0, 2, 2, 2, 2, 2, 2, 1, 1, 1, 1, 1, 0, 0, 0, 1, 0, 0, 0, 0, 1, 1, 1, 0, 0, 0, 0, 1, 1, 1, 0, 0, 0, 0, 1, 0, 0, 0, 0, 0, 0, 0, 2, 2, 2, 2, 2, 2, 2, 2, 1, 2, 1, 1, 2, 2, 2, 2, 2, 2, 2, 2, 1, 2, 2, 2, 2, 2, 1, 1, 1, 2, 2, 2, 2, 2, 2, 1, 0, 0, 2, 2, 2, 2, 2, 2, 1, 1, 1, 1, 1, 0, 0, 0, 1, 0, 0, 0, 0, 1, 1, 1, 0, 0, 0, 0, 1, 1, 1, 0, 0, 0, 0, 1, 0, 0, 0, 0, 0, 0, 0, 2, 2, 2, 2, 2, 2, 2, 2, 1, 2, 1, 1, 2, 2, 2, 2, 2, 2, 2, 2, 1, 2, 2, 2, 2, 2, 1, 1, 1, 2, 2, 2, 2, 2, 2, 1, 0, 0, 2, 2, 2, 2, 2, 2, 1, 1, 1, 1, 1, 0, 0, 0, 1, 0, 0, 0, 0, 1, 1, 1, 0, 0, 0, 0, 1, 1, 1, 0, 0, 0, 0, 1, 0, 0, 0, 0, 0, 0, 0, 2, 2, 2, 2, 2, 2, 2, 2, 1, 2, 1, 1, 2, 2, 2, 2, 2, 2, 2, 2, 1, 2, 2, 2, 2, 2, 1, 1, 1, 2, 2, 2, 2, 2, 2, 1, 0, 0, 2, 2, 2, 2, 2, 2, 1, 1, 1, 1, 1, 0, 0, 0, 0, 1, 0, 0, 0, 0, 1, 1, 1, 0, 0, 0, 0, 1, 0, 1, 1, 0, 0, 0, 0, 1, 0, 0, 0, 0, 0, 0, 0, 2, 2, 2, 2, 2, 2, 2, 2, 1, 2, 1, 1, 2, 2, 2, 2, 2, 2, 2, 2, 1, 2, 2, 2, 0, 2, 2, 1, 1, 1, 2, 2, 2, 2, 2, 2, 1, 0, 0, 2, 2, 2, 2, 2, 2, 1, 1, 1, 1, 1, 0, 0, 0, 0, 1, 0, 0, 0, 0, 1, 1, 1, 0, 0, 0, 0, 1, 0, 1, 1, 0, 0, 0, 0, 1, 0, 0, 0, 0, 0, 0, 0, 2, 2, 2, 2, 2, 2, 2, 2, 1, 2, 1, 1, 2, 2, 2, 2, 2, 2, 2, 2, 1, 2, 2, 2, 0, 2, 2, 1, 1, 1, 2, 2, 2, 2, 2, 2, 1, 0, 0, 2, 2, 2, 2, 2, 2, 1, 1, 1, 1, 1, 0, 0, 0, 0, 1, 0, 0, 0, 0, 1, 1, 1, 0, 0, 0, 0, 1, 0, 1, 1, 0, 0, 0, 0, 1, 0, 0, 0, 0, 0, 0, 0, 2, 2, 2, 2, 2, 2, 2, 2, 1, 2, 1, 1, 2, 2, 2, 2, 2, 2, 2, 2, 1, 2, 2, 2, 0, 2, 2, 1, 1, 1, 2, 2, 2, 2, 2, 2, 1, 0, 0, 2, 2, 2, 2, 2, 2, 1, 1, 1, 1, 1, 0, 0, 0, 0, 1, 0, 0, 0, 0, 1, 1, 1, 0, 0, 0, 0, 1, 0, 1, 1, 0, 0, 0, 0, 1, 0, 0, 0, 0, 0, 0, 0, 2, 2, 2, 2, 2, 2, 2, 2, 1, 2, 1, 1, 2, 2, 2, 2, 2, 2, 2, 2, 1, 2, 2, 2, 0, 2, 2, 1, 1, 1, 2, 2, 2, 2, 2, 2, 1, 0, 0, 2, 2, 2, 2, 2, 2, 1, 1, 1, 1, 1])
me_cube_001.materials.append(mat_base)
me_cube_001.materials.append(mat_cross)
me_cube_001.materials.append(mat_borders)
me_cube_001.use_remesh_preserve_volume = False
me_cube_001.use_remesh_preserve_attributes = False
me_cube_001.use_mirror_vertex_groups = False
me_cube_001.update()
me_cube_003 = bpy.data.meshes.new('Cube.003')
me_cube_003.from_pydata([(0.213, -0.213, 1.197), (0.213, -1.197, 0.213), (1.197, -0.213, 0.213), (0.1923, -0.7326, 1.081), (0.2087, -0.3776, 1.173), (0.7326, -0.1923, 1.081), (0.3776, -0.2087, 1.173), (0.7326, -1.081, 0.1923), (0.3776, -1.173, 0.2087), (0.2087, -1.173, 0.3776), (0.1923, -1.081, 0.7326), (1.081, -0.7326, 0.1923), (1.173, -0.3776, 0.2087), (1.173, -0.2087, 0.3776), (1.081, -0.1923, 0.7326), (0.3432, -1.066, 0.7226), (0.3705, -1.151, 0.3705), (0.7226, -1.066, 0.3432), (0.6819, -1.006, 0.6819), (0.3432, -0.7226, 1.066), (0.6819, -0.6819, 1.006), (0.7226, -0.3432, 1.066), (0.3705, -0.3705, 1.151), (1.006, -0.6819, 0.6819), (1.066, -0.7226, 0.3432), (1.149, -0.3733, 0.3733), (1.066, -0.3432, 0.7226), (1.073, -0.8817, 0.8175), (0.8817, -0.8817, 1.008), (0.8817, -1.073, 0.8175), (1.115, -0.1984, 0.8521), (0.9164, -0.1984, 1.051), (0.1984, -1.115, 0.8521), (0.1984, -0.9164, 1.051), (0.8817, -0.7273, 1.008), (1.073, -0.7273, 0.8175), (1.102, -0.3548, 0.8415), (0.9058, -0.3548, 1.038), (1.073, -0.8817, 0.663), (0.8817, -1.073, 0.663), (0.7273, -0.8817, 1.008), (0.3548, -0.9058, 1.038), (0.3548, -1.102, 0.8415), (0.7273, -1.073, 0.8175), (0.2063, -0.7858, 1.095), (0.7858, -0.2063, 1.095), (0.2063, -1.159, 0.7216), (1.159, -0.2063, 0.7216), (0.7315, -1.079, 0.6673), (0.3681, -1.143, 0.7109), (0.3681, -0.7752, 1.079), (0.7315, -0.7315, 1.015), (0.7752, -0.3681, 1.079), (1.143, -0.3681, 0.7109), (1.079, -0.7315, 0.6673), (1.104, -0.9159, 0.235), (0.919, -1.101, 0.235), (0.9091, -1.089, 0.3808), (1.092, -0.906, 0.3808), (0.7973, -1.142, 0.2423), (0.7873, -1.127, 0.3932), (1.13, -0.7843, 0.3932), (1.145, -0.7942, 0.2423), (0.0, -0.213, 1.197), (0.0, -1.197, 0.213), (0.0, -0.7326, 1.081), (0.0, -0.3776, 1.173), (0.0, -1.173, 0.3776), (0.0, -1.081, 0.7326), (0.0, -1.115, 0.8521), (0.0, -0.9164, 1.051), (0.0, -0.7858, 1.095), (0.0, -1.159, 0.7216), (0.213, 0.0, 1.197), (1.197, 0.0, 0.213), (0.7326, 0.0, 1.081), (0.3776, 0.0, 1.173), (1.173, 0.0, 0.3776), (1.081, 0.0, 0.7326), (1.115, 0.0, 0.8521), (0.9164, 0.0, 1.051), (0.7858, 0.0, 1.095), (1.159, 0.0, 0.7216), (0.0, 0.0, 1.197), (1.173, -0.3776, 0.0), (1.081, -0.7326, 0.0), (0.7326, -1.081, 0.0), (0.3776, -1.173, 0.0), (1.197, -0.213, 0.0), (0.213, -1.197, 0.0), (1.039, -0.8543, 0.0), (0.8543, -1.039, 0.0), (1.104, -0.9159, 0.0), (0.7973, -1.142, 0.0), (1.145, -0.7942, 0.0), (0.919, -1.101, 0.0), (0.0, -1.197, 0.0), (1.197, 0.0, 0.0), (1.108, -0.3569, 0.5466), (1.108, -0.5466, 0.3569), (1.036, -0.7023, 0.5126), (0.5466, -1.108, 0.3569), (0.7023, -1.036, 0.5126), (0.5126, -1.036, 0.7023), (0.3569, -1.108, 0.5466), (0.3569, -0.5466, 1.108), (0.5126, -0.7023, 1.036), (0.7023, -0.5126, 1.036), (0.5466, -0.3569, 1.108)], [], [(3, 19, 105, 4), (19, 3, 44, 50), (15, 103, 18, 48, 49), (11, 24, 61, 62), (5, 21, 52, 45), (65, 3, 4, 66), (87, 86, 7, 8), (67, 9, 10, 68), (105, 19, 106), (23, 26, 53, 54), (68, 10, 46, 72), (106, 20, 107, 108, 22, 105), (10, 15, 49, 46), (8, 101, 16), (17, 7, 59, 60), (9, 64, 1), (75, 5, 45, 81), (21, 107, 20, 51, 52), (20, 106, 19, 50, 51), (0, 63, 4), (4, 105, 22), (26, 14, 47, 53), (50, 44, 33, 41), (34, 51, 40, 28), (31, 45, 52, 37), (54, 35, 27, 38), (47, 30, 36, 53), (49, 42, 32, 46), (28, 29, 27), (79, 80, 31, 30), (11, 85, 84, 12), (35, 36, 37, 34), (96, 89, 1, 64), (7, 86, 93, 59), (41, 42, 43, 40), (34, 28, 27, 35), (41, 33, 32, 42), (71, 70, 33, 44), (31, 37, 36, 30), (29, 39, 38, 27), (28, 40, 43, 29), (69, 72, 46, 32), (42, 49, 48, 43), (50, 41, 40, 51), (51, 34, 37, 52), (35, 54, 53, 36), (32, 33, 70, 69), (3, 65, 71, 44), (1, 89, 8), (22, 108, 6), (62, 61, 58, 55), (56, 57, 60, 59), (57, 56, 55, 58), (56, 95, 92, 55), (56, 59, 93, 95), (62, 55, 92, 94), (85, 11, 62, 94), (24, 100, 23, 54, 61), (17, 60, 48, 18, 102), (60, 57, 39, 48), (38, 39, 57, 58), (54, 38, 58, 61), (29, 43, 48, 39), (30, 47, 82, 79), (45, 31, 80, 81), (14, 78, 82, 47), (6, 73, 0), (88, 97, 74, 2), (13, 77, 78, 14), (5, 75, 76, 6), (90, 92, 94, 85), (86, 93, 95, 91), (91, 95, 92, 90), (2, 74, 13), (25, 12, 2, 13), (88, 2, 12), (12, 99, 24, 11), (100, 24, 99), (26, 23, 98), (14, 26, 98, 13), (12, 84, 88), (13, 74, 77), (12, 25, 99), (98, 25, 13), (23, 100, 99, 25, 98), (104, 16, 101, 102, 18, 103), (101, 17, 102), (7, 17, 101, 8), (16, 104, 9), (8, 16, 9, 1), (103, 15, 104), (9, 104, 15, 10), (87, 8, 89), (67, 64, 9), (21, 108, 107), (6, 108, 21, 5), (4, 22, 6, 0), (73, 83, 63, 0), (4, 63, 66), (6, 76, 73)])
me_cube_003.polygons.foreach_set('material_index', [0, 2, 2, 2, 2, 0, 0, 0, 0, 2, 2, 2, 2, 2, 2, 2, 2, 2, 2, 2, 2, 2, 2, 3, 2, 3, 2, 2, 2, 2, 0, 2, 2, 2, 2, 2, 2, 2, 2, 2, 2, 2, 2, 2, 2, 2, 2, 2, 2, 2, 2, 2, 2, 2, 2, 2, 2, 2, 2, 2, 2, 2, 3, 2, 2, 2, 2, 2, 0, 0, 0, 0, 0, 2, 2, 2, 0, 0, 0, 0, 0, 0, 2, 2, 2, 2, 0, 0, 2, 2, 0, 0, 0, 0, 0, 0, 2, 2, 0, 0])
me_cube_003.materials.append(mat_wood)
me_cube_003.materials.append(mat_base)
me_cube_003.materials.append(mat_wood_dark)
me_cube_003.materials.append(mat_borders)
me_cube_003.use_remesh_preserve_volume = False
me_cube_003.use_remesh_preserve_attributes = False
me_cube_003.use_mirror_vertex_groups = False
me_cube_003.update()

# ---- objects
ob_camera_001 = bpy.data.objects.new('Camera.001', cam_camera_001)
ob_lamp_001 = bpy.data.objects.new('Lamp.001', light_lamp_001)
ob_cube = bpy.data.objects.new('Cube', me_cube_001)
ob_lamp = bpy.data.objects.new('Lamp', light_lamp)
ob_camera = bpy.data.objects.new('Camera', cam_camera)
ob_cube_001 = bpy.data.objects.new('Cube.001', me_cube_003)

# ---- transforms, parenting, visibility, modifiers, constraints
ob_camera_001.location = (10.2, -6.508, 5.344)
ob_camera_001.rotation_euler = (1.109, 0.0, 0.8149)
ob_camera_001.lock_rotations_4d = False
ob_camera_001.empty_display_type = 'ARROWS'
ob_camera_001.color = (0.0, 0.0, 0.0, 0.0)
ob_camera_001.display_type = 'WIRE'
ob_camera_001.lineart.crease_threshold = 0.0
ob_lamp_001.location = (6.798, 1.005, 5.904)
ob_lamp_001.rotation_euler = (0.6503, 0.05522, 1.866)
ob_lamp_001.lock_rotations_4d = False
ob_lamp_001.empty_display_type = 'ARROWS'
ob_lamp_001.color = (0.0, 0.0, 0.0, 0.0)
ob_lamp_001.lineart.crease_threshold = 0.0
ob_cube.location = (0.0, 0.0, 1.571)
ob_cube.lineart.crease_threshold = 0.0
_m = ob_cube.modifiers.new('Cast', 'CAST')
_m.cast_type = 'CUBOID'
_m.factor = 0.3
ob_lamp.location = (4.076, 1.005, 5.904)
ob_lamp.rotation_euler = (0.6503, 0.05522, 1.866)
ob_lamp.lock_rotations_4d = False
ob_lamp.empty_display_type = 'ARROWS'
ob_lamp.color = (0.0, 0.0, 0.0, 0.0)
ob_lamp.lineart.crease_threshold = 0.0
ob_camera.location = (7.481, -6.508, 5.344)
ob_camera.rotation_euler = (1.109, 0.0, 0.8149)
ob_camera.lock_rotations_4d = False
ob_camera.empty_display_type = 'ARROWS'
ob_camera.color = (0.0, 0.0, 0.0, 0.0)
ob_camera.display_type = 'WIRE'
ob_camera.lineart.crease_threshold = 0.0
ob_cube_001.location = (0.0, 0.0, 1.571)
ob_cube_001.lineart.crease_threshold = 0.0
_m = ob_cube_001.modifiers.new('Mirror', 'MIRROR')
_m.use_axis = (True, True, True)
_m = ob_cube_001.modifiers.new('Cast', 'CAST')
_m.cast_type = 'CUBOID'
_m.factor = 0.65

# ---- collection membership
col_collection_1.objects.link(ob_camera_001)
col_collection_1.objects.link(ob_lamp_001)
col_collection_1.objects.link(ob_cube)
col_collection_1.objects.link(ob_lamp)
col_collection_1.objects.link(ob_camera)
col_collection_2.objects.link(ob_cube_001)

# ---- scene / render settings (as saved in the file)
scene.camera = ob_camera
scene.frame_start = 1; scene.frame_end = 250; scene.frame_set(0)
scene.render.engine = 'BLENDER_EEVEE_NEXT'
scene.render.resolution_percentage = 50
scene.render.dither_intensity = 0.0
scene.cycles.use_denoising = False
scene.cycles.samples = 128
scene.cycles.sampling_pattern = 'TABULATED_SOBOL'
scene.cycles.use_adaptive_sampling = False
scene.cycles.use_light_tree = False
scene.cycles.blur_glossy = 0.0
scene.cycles.sample_clamp_indirect = 0.0
scene.view_settings.view_transform = 'Standard'
bpy.context.view_layer.update()
